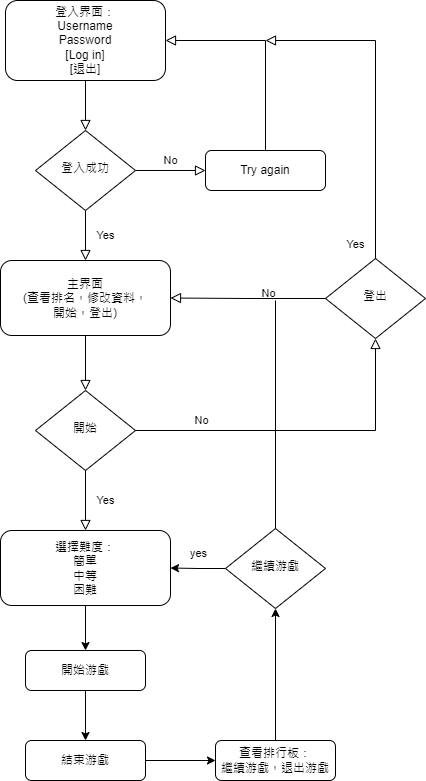

The diagram above was exported from draw.io. Its source (the exported page's mxGraphModel, read from the mxfile embedded in the PNG):
<mxGraphModel dx="1038" dy="649" grid="1" gridSize="10" guides="1" tooltips="1" connect="1" arrows="1" fold="1" page="1" pageScale="1" pageWidth="827" pageHeight="1169" math="0" shadow="0">
  <root>
    <mxCell id="WIyWlLk6GJQsqaUBKTNV-0" />
    <mxCell id="WIyWlLk6GJQsqaUBKTNV-1" parent="WIyWlLk6GJQsqaUBKTNV-0" />
    <mxCell id="WIyWlLk6GJQsqaUBKTNV-2" value="" style="rounded=0;html=1;jettySize=auto;orthogonalLoop=1;fontSize=11;endArrow=block;endFill=0;endSize=8;strokeWidth=1;shadow=0;labelBackgroundColor=none;edgeStyle=orthogonalEdgeStyle;" parent="WIyWlLk6GJQsqaUBKTNV-1" source="WIyWlLk6GJQsqaUBKTNV-3" target="WIyWlLk6GJQsqaUBKTNV-6" edge="1">
      <mxGeometry relative="1" as="geometry" />
    </mxCell>
    <mxCell id="WIyWlLk6GJQsqaUBKTNV-3" value="登入界面：&lt;br&gt;Username&lt;br&gt;Password&lt;br&gt;[Log in]&lt;br&gt;[退出]" style="rounded=1;whiteSpace=wrap;html=1;fontSize=12;glass=0;strokeWidth=1;shadow=0;" parent="WIyWlLk6GJQsqaUBKTNV-1" vertex="1">
      <mxGeometry x="140" y="40" width="160" height="80" as="geometry" />
    </mxCell>
    <mxCell id="WIyWlLk6GJQsqaUBKTNV-4" value="Yes" style="rounded=0;html=1;jettySize=auto;orthogonalLoop=1;fontSize=11;endArrow=block;endFill=0;endSize=8;strokeWidth=1;shadow=0;labelBackgroundColor=none;edgeStyle=orthogonalEdgeStyle;entryX=0.5;entryY=0;entryDx=0;entryDy=0;" parent="WIyWlLk6GJQsqaUBKTNV-1" source="WIyWlLk6GJQsqaUBKTNV-6" target="XOcuC8lrJnzJViafFoNz-5" edge="1">
      <mxGeometry y="20" relative="1" as="geometry">
        <mxPoint as="offset" />
        <mxPoint x="220" y="290" as="targetPoint" />
      </mxGeometry>
    </mxCell>
    <mxCell id="WIyWlLk6GJQsqaUBKTNV-5" value="No" style="edgeStyle=orthogonalEdgeStyle;rounded=0;html=1;jettySize=auto;orthogonalLoop=1;fontSize=11;endArrow=block;endFill=0;endSize=8;strokeWidth=1;shadow=0;labelBackgroundColor=none;" parent="WIyWlLk6GJQsqaUBKTNV-1" source="WIyWlLk6GJQsqaUBKTNV-6" target="WIyWlLk6GJQsqaUBKTNV-7" edge="1">
      <mxGeometry y="10" relative="1" as="geometry">
        <mxPoint as="offset" />
      </mxGeometry>
    </mxCell>
    <mxCell id="WIyWlLk6GJQsqaUBKTNV-6" value="登入成功" style="rhombus;whiteSpace=wrap;html=1;shadow=0;fontFamily=Helvetica;fontSize=12;align=center;strokeWidth=1;spacing=6;spacingTop=-4;" parent="WIyWlLk6GJQsqaUBKTNV-1" vertex="1">
      <mxGeometry x="170" y="170" width="100" height="80" as="geometry" />
    </mxCell>
    <mxCell id="WIyWlLk6GJQsqaUBKTNV-7" value="Try again" style="rounded=1;whiteSpace=wrap;html=1;fontSize=12;glass=0;strokeWidth=1;shadow=0;" parent="WIyWlLk6GJQsqaUBKTNV-1" vertex="1">
      <mxGeometry x="340" y="190" width="120" height="40" as="geometry" />
    </mxCell>
    <mxCell id="XOcuC8lrJnzJViafFoNz-3" value="" style="rounded=0;html=1;jettySize=auto;orthogonalLoop=1;fontSize=11;endArrow=block;endFill=0;endSize=8;strokeWidth=1;shadow=0;labelBackgroundColor=none;edgeStyle=orthogonalEdgeStyle;exitX=0.5;exitY=0;exitDx=0;exitDy=0;entryX=1;entryY=0.5;entryDx=0;entryDy=0;" parent="WIyWlLk6GJQsqaUBKTNV-1" source="WIyWlLk6GJQsqaUBKTNV-7" target="WIyWlLk6GJQsqaUBKTNV-3" edge="1">
      <mxGeometry relative="1" as="geometry">
        <mxPoint x="230" y="130" as="sourcePoint" />
        <mxPoint x="230" y="180" as="targetPoint" />
      </mxGeometry>
    </mxCell>
    <mxCell id="XOcuC8lrJnzJViafFoNz-4" value="" style="rounded=0;html=1;jettySize=auto;orthogonalLoop=1;fontSize=11;endArrow=block;endFill=0;endSize=8;strokeWidth=1;shadow=0;labelBackgroundColor=none;edgeStyle=orthogonalEdgeStyle;exitX=0.5;exitY=1;exitDx=0;exitDy=0;align=center;spacingLeft=40;" parent="WIyWlLk6GJQsqaUBKTNV-1" source="XOcuC8lrJnzJViafFoNz-5" edge="1">
      <mxGeometry relative="1" as="geometry">
        <mxPoint x="220" y="399.9999999999999" as="sourcePoint" />
        <mxPoint x="220" y="430" as="targetPoint" />
        <Array as="points" />
      </mxGeometry>
    </mxCell>
    <mxCell id="XOcuC8lrJnzJViafFoNz-5" value="主界面&lt;br&gt;(查看排名，修改資料，&lt;br&gt;開始，登出)" style="rounded=1;whiteSpace=wrap;html=1;fontSize=12;glass=0;strokeWidth=1;shadow=0;" parent="WIyWlLk6GJQsqaUBKTNV-1" vertex="1">
      <mxGeometry x="135" y="300" width="170" height="75" as="geometry" />
    </mxCell>
    <mxCell id="XOcuC8lrJnzJViafFoNz-7" value="開始" style="rhombus;whiteSpace=wrap;html=1;shadow=0;fontFamily=Helvetica;fontSize=12;align=center;strokeWidth=1;spacing=6;spacingTop=-4;" parent="WIyWlLk6GJQsqaUBKTNV-1" vertex="1">
      <mxGeometry x="170" y="430" width="100" height="80" as="geometry" />
    </mxCell>
    <mxCell id="XOcuC8lrJnzJViafFoNz-8" value="Yes" style="rounded=0;html=1;jettySize=auto;orthogonalLoop=1;fontSize=11;endArrow=block;endFill=0;endSize=8;strokeWidth=1;shadow=0;labelBackgroundColor=none;edgeStyle=orthogonalEdgeStyle;exitX=0.5;exitY=1;exitDx=0;exitDy=0;entryX=0.5;entryY=0;entryDx=0;entryDy=0;" parent="WIyWlLk6GJQsqaUBKTNV-1" source="XOcuC8lrJnzJViafFoNz-7" target="XOcuC8lrJnzJViafFoNz-14" edge="1">
      <mxGeometry y="20" relative="1" as="geometry">
        <mxPoint as="offset" />
        <mxPoint x="230" y="260" as="sourcePoint" />
        <mxPoint x="220" y="570" as="targetPoint" />
      </mxGeometry>
    </mxCell>
    <mxCell id="XOcuC8lrJnzJViafFoNz-9" value="No" style="edgeStyle=orthogonalEdgeStyle;rounded=0;html=1;jettySize=auto;orthogonalLoop=1;fontSize=11;endArrow=block;endFill=0;endSize=8;strokeWidth=1;shadow=0;labelBackgroundColor=none;entryX=0.5;entryY=1;entryDx=0;entryDy=0;spacingRight=200;" parent="WIyWlLk6GJQsqaUBKTNV-1" source="XOcuC8lrJnzJViafFoNz-7" target="XOcuC8lrJnzJViafFoNz-10" edge="1">
      <mxGeometry y="10" relative="1" as="geometry">
        <mxPoint as="offset" />
        <mxPoint x="280" y="220" as="sourcePoint" />
        <mxPoint x="320" y="410" as="targetPoint" />
        <Array as="points">
          <mxPoint x="510" y="470" />
        </Array>
      </mxGeometry>
    </mxCell>
    <mxCell id="XOcuC8lrJnzJViafFoNz-10" value="登出" style="rhombus;whiteSpace=wrap;html=1;shadow=0;fontFamily=Helvetica;fontSize=12;align=center;strokeWidth=1;spacing=6;spacingTop=-4;" parent="WIyWlLk6GJQsqaUBKTNV-1" vertex="1">
      <mxGeometry x="460" y="298" width="100" height="80" as="geometry" />
    </mxCell>
    <mxCell id="XOcuC8lrJnzJViafFoNz-11" value="Yes" style="rounded=0;html=1;jettySize=auto;orthogonalLoop=1;fontSize=11;endArrow=block;endFill=0;endSize=8;strokeWidth=1;shadow=0;labelBackgroundColor=none;edgeStyle=orthogonalEdgeStyle;exitX=0.5;exitY=0;exitDx=0;exitDy=0;spacingTop=300;" parent="WIyWlLk6GJQsqaUBKTNV-1" source="XOcuC8lrJnzJViafFoNz-10" edge="1">
      <mxGeometry y="20" relative="1" as="geometry">
        <mxPoint as="offset" />
        <mxPoint x="230" y="520.0000000000001" as="sourcePoint" />
        <mxPoint x="400" y="80" as="targetPoint" />
        <Array as="points">
          <mxPoint x="510" y="298" />
          <mxPoint x="510" y="80" />
        </Array>
      </mxGeometry>
    </mxCell>
    <mxCell id="XOcuC8lrJnzJViafFoNz-12" value="No" style="edgeStyle=orthogonalEdgeStyle;rounded=0;html=1;jettySize=auto;orthogonalLoop=1;fontSize=11;endArrow=block;endFill=0;endSize=8;strokeWidth=1;shadow=0;labelBackgroundColor=none;entryX=1;entryY=0.5;entryDx=0;entryDy=0;spacingBottom=30;spacingLeft=40;" parent="WIyWlLk6GJQsqaUBKTNV-1" source="XOcuC8lrJnzJViafFoNz-10" target="XOcuC8lrJnzJViafFoNz-5" edge="1">
      <mxGeometry y="10" relative="1" as="geometry">
        <mxPoint as="offset" />
        <mxPoint x="280" y="220" as="sourcePoint" />
        <mxPoint x="350" y="220" as="targetPoint" />
      </mxGeometry>
    </mxCell>
    <mxCell id="XOcuC8lrJnzJViafFoNz-18" value="" style="edgeStyle=orthogonalEdgeStyle;rounded=0;orthogonalLoop=1;jettySize=auto;html=1;" parent="WIyWlLk6GJQsqaUBKTNV-1" source="XOcuC8lrJnzJViafFoNz-14" target="XOcuC8lrJnzJViafFoNz-17" edge="1">
      <mxGeometry relative="1" as="geometry" />
    </mxCell>
    <mxCell id="XOcuC8lrJnzJViafFoNz-14" value="選擇難度：&lt;br&gt;簡單&lt;br&gt;中等&lt;br&gt;困難" style="rounded=1;whiteSpace=wrap;html=1;fontSize=12;glass=0;strokeWidth=1;shadow=0;" parent="WIyWlLk6GJQsqaUBKTNV-1" vertex="1">
      <mxGeometry x="135" y="570" width="170" height="75" as="geometry" />
    </mxCell>
    <mxCell id="XOcuC8lrJnzJViafFoNz-20" value="" style="edgeStyle=orthogonalEdgeStyle;rounded=0;orthogonalLoop=1;jettySize=auto;html=1;" parent="WIyWlLk6GJQsqaUBKTNV-1" source="XOcuC8lrJnzJViafFoNz-17" target="XOcuC8lrJnzJViafFoNz-19" edge="1">
      <mxGeometry relative="1" as="geometry" />
    </mxCell>
    <mxCell id="XOcuC8lrJnzJViafFoNz-17" value="開始游戲" style="rounded=1;whiteSpace=wrap;html=1;fontSize=12;glass=0;strokeWidth=1;shadow=0;" parent="WIyWlLk6GJQsqaUBKTNV-1" vertex="1">
      <mxGeometry x="160" y="690" width="120" height="40" as="geometry" />
    </mxCell>
    <mxCell id="XOcuC8lrJnzJViafFoNz-24" value="" style="edgeStyle=orthogonalEdgeStyle;rounded=0;orthogonalLoop=1;jettySize=auto;html=1;" parent="WIyWlLk6GJQsqaUBKTNV-1" source="XOcuC8lrJnzJViafFoNz-19" target="XOcuC8lrJnzJViafFoNz-23" edge="1">
      <mxGeometry relative="1" as="geometry" />
    </mxCell>
    <mxCell id="XOcuC8lrJnzJViafFoNz-19" value="結束游戲" style="rounded=1;whiteSpace=wrap;html=1;fontSize=12;glass=0;strokeWidth=1;shadow=0;" parent="WIyWlLk6GJQsqaUBKTNV-1" vertex="1">
      <mxGeometry x="160" y="780" width="120" height="40" as="geometry" />
    </mxCell>
    <mxCell id="XOcuC8lrJnzJViafFoNz-26" value="" style="edgeStyle=orthogonalEdgeStyle;rounded=0;orthogonalLoop=1;jettySize=auto;html=1;" parent="WIyWlLk6GJQsqaUBKTNV-1" source="XOcuC8lrJnzJViafFoNz-23" target="XOcuC8lrJnzJViafFoNz-25" edge="1">
      <mxGeometry relative="1" as="geometry" />
    </mxCell>
    <mxCell id="XOcuC8lrJnzJViafFoNz-23" value="查看排行板：&lt;br&gt;繼續游戲，退出游戲" style="rounded=1;whiteSpace=wrap;html=1;fontSize=12;glass=0;strokeWidth=1;shadow=0;" parent="WIyWlLk6GJQsqaUBKTNV-1" vertex="1">
      <mxGeometry x="350" y="780" width="120" height="40" as="geometry" />
    </mxCell>
    <mxCell id="XOcuC8lrJnzJViafFoNz-27" value="yes" style="edgeStyle=orthogonalEdgeStyle;rounded=0;orthogonalLoop=1;jettySize=auto;html=1;spacingBottom=30;" parent="WIyWlLk6GJQsqaUBKTNV-1" source="XOcuC8lrJnzJViafFoNz-25" target="XOcuC8lrJnzJViafFoNz-14" edge="1">
      <mxGeometry relative="1" as="geometry" />
    </mxCell>
    <mxCell id="XOcuC8lrJnzJViafFoNz-25" value="繼續游戲" style="rhombus;whiteSpace=wrap;html=1;shadow=0;fontFamily=Helvetica;fontSize=12;align=center;strokeWidth=1;spacing=6;spacingTop=-4;" parent="WIyWlLk6GJQsqaUBKTNV-1" vertex="1">
      <mxGeometry x="360" y="568" width="100" height="80" as="geometry" />
    </mxCell>
    <mxCell id="XOcuC8lrJnzJViafFoNz-31" value="" style="endArrow=none;html=1;rounded=0;exitX=0.5;exitY=0;exitDx=0;exitDy=0;" parent="WIyWlLk6GJQsqaUBKTNV-1" source="XOcuC8lrJnzJViafFoNz-25" edge="1">
      <mxGeometry width="50" height="50" relative="1" as="geometry">
        <mxPoint x="260" y="460" as="sourcePoint" />
        <mxPoint x="410" y="340" as="targetPoint" />
      </mxGeometry>
    </mxCell>
  </root>
</mxGraphModel>